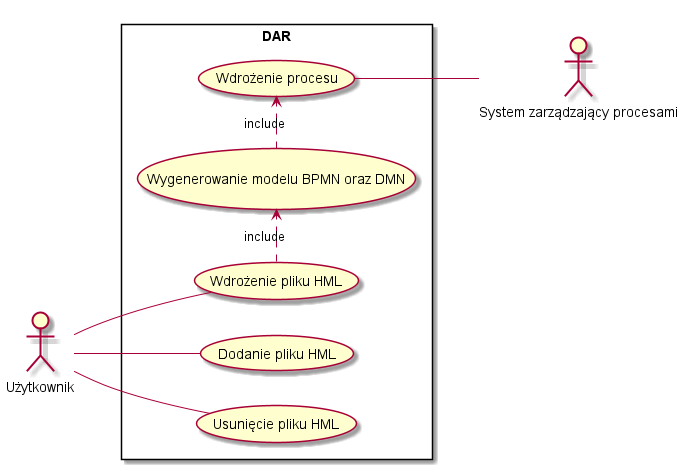

The diagram above was rendered by PlantUML. Its source (embedded in the PNG):
@startuml
left to right direction
skinparam packageStyle rectangle
actor Użytkownik as user
actor :System zarządzający procesami: as env
rectangle DAR {
  user -- (Dodanie pliku HML)
  user -- (Usunięcie pliku HML)
  user -- (Wdrożenie pliku HML)
  (Wdrożenie pliku HML) .> (Wygenerowanie modelu BPMN oraz DMN) : include
  (Wygenerowanie modelu BPMN oraz DMN) .> (Wdrożenie procesu): include
  (Wdrożenie procesu) -- env
}
@enduml